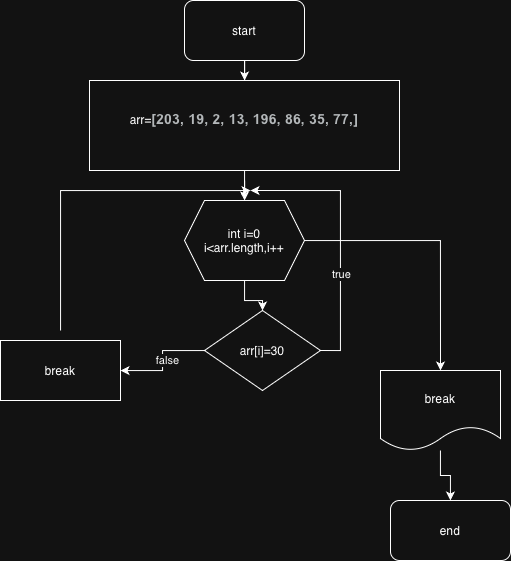

The diagram above was exported from draw.io. Its source (the exported page's mxGraphModel, read from the mxfile embedded in the PNG):
<mxGraphModel dx="929" dy="653" grid="1" gridSize="10" guides="1" tooltips="1" connect="1" arrows="1" fold="1" page="1" pageScale="1" pageWidth="827" pageHeight="1169" math="0" shadow="0">
  <root>
    <mxCell id="0" />
    <mxCell id="1" parent="0" />
    <mxCell id="CSJp6N1cU6bW_GgaMMh0-35" value="" style="edgeStyle=orthogonalEdgeStyle;rounded=0;orthogonalLoop=1;jettySize=auto;html=1;" edge="1" parent="1" source="CSJp6N1cU6bW_GgaMMh0-1" target="CSJp6N1cU6bW_GgaMMh0-2">
      <mxGeometry relative="1" as="geometry" />
    </mxCell>
    <mxCell id="CSJp6N1cU6bW_GgaMMh0-1" value="start" style="rounded=1;whiteSpace=wrap;html=1;" vertex="1" parent="1">
      <mxGeometry x="354" y="10" width="120" height="60" as="geometry" />
    </mxCell>
    <mxCell id="CSJp6N1cU6bW_GgaMMh0-32" value="" style="edgeStyle=orthogonalEdgeStyle;rounded=0;orthogonalLoop=1;jettySize=auto;html=1;" edge="1" parent="1" source="CSJp6N1cU6bW_GgaMMh0-2" target="CSJp6N1cU6bW_GgaMMh0-3">
      <mxGeometry relative="1" as="geometry" />
    </mxCell>
    <mxCell id="CSJp6N1cU6bW_GgaMMh0-2" value="arr=&lt;b style=&quot;text-align: start; caret-color: rgb(60, 64, 67); color: rgb(60, 64, 67); font-family: Roboto, Arial, sans-serif; font-size: 14px; letter-spacing: 0.2px;&quot;&gt;[203, 19, 2, 13, 196, 86, 35, 77,]&lt;/b&gt;&lt;div&gt;&lt;br&gt;&lt;/div&gt;" style="rounded=0;whiteSpace=wrap;html=1;" vertex="1" parent="1">
      <mxGeometry x="259" y="90" width="310" height="90" as="geometry" />
    </mxCell>
    <mxCell id="CSJp6N1cU6bW_GgaMMh0-20" style="edgeStyle=orthogonalEdgeStyle;rounded=0;orthogonalLoop=1;jettySize=auto;html=1;entryX=0.5;entryY=0;entryDx=0;entryDy=0;" edge="1" parent="1" source="CSJp6N1cU6bW_GgaMMh0-3" target="CSJp6N1cU6bW_GgaMMh0-6">
      <mxGeometry relative="1" as="geometry" />
    </mxCell>
    <mxCell id="CSJp6N1cU6bW_GgaMMh0-45" style="edgeStyle=orthogonalEdgeStyle;rounded=0;orthogonalLoop=1;jettySize=auto;html=1;entryX=0.5;entryY=0;entryDx=0;entryDy=0;" edge="1" parent="1" source="CSJp6N1cU6bW_GgaMMh0-3" target="CSJp6N1cU6bW_GgaMMh0-38">
      <mxGeometry relative="1" as="geometry" />
    </mxCell>
    <mxCell id="CSJp6N1cU6bW_GgaMMh0-3" value="int i=0&lt;div&gt;i&amp;lt;arr.length,i++&lt;/div&gt;" style="shape=hexagon;perimeter=hexagonPerimeter2;whiteSpace=wrap;html=1;fixedSize=1;" vertex="1" parent="1">
      <mxGeometry x="354" y="210" width="120" height="80" as="geometry" />
    </mxCell>
    <mxCell id="CSJp6N1cU6bW_GgaMMh0-23" style="edgeStyle=orthogonalEdgeStyle;rounded=0;orthogonalLoop=1;jettySize=auto;html=1;exitX=1;exitY=0.5;exitDx=0;exitDy=0;" edge="1" parent="1" source="CSJp6N1cU6bW_GgaMMh0-6">
      <mxGeometry relative="1" as="geometry">
        <mxPoint x="420" y="200" as="targetPoint" />
        <Array as="points">
          <mxPoint x="510" y="360" />
          <mxPoint x="510" y="200" />
        </Array>
      </mxGeometry>
    </mxCell>
    <mxCell id="CSJp6N1cU6bW_GgaMMh0-24" value="true" style="edgeLabel;html=1;align=center;verticalAlign=middle;resizable=0;points=[];" vertex="1" connectable="0" parent="CSJp6N1cU6bW_GgaMMh0-23">
      <mxGeometry x="-0.2889" relative="1" as="geometry">
        <mxPoint as="offset" />
      </mxGeometry>
    </mxCell>
    <mxCell id="CSJp6N1cU6bW_GgaMMh0-37" value="" style="edgeStyle=orthogonalEdgeStyle;rounded=0;orthogonalLoop=1;jettySize=auto;html=1;" edge="1" parent="1" source="CSJp6N1cU6bW_GgaMMh0-6" target="CSJp6N1cU6bW_GgaMMh0-36">
      <mxGeometry relative="1" as="geometry" />
    </mxCell>
    <mxCell id="CSJp6N1cU6bW_GgaMMh0-44" value="false" style="edgeLabel;html=1;align=center;verticalAlign=middle;resizable=0;points=[];" vertex="1" connectable="0" parent="CSJp6N1cU6bW_GgaMMh0-37">
      <mxGeometry x="-0.0139" y="4" relative="1" as="geometry">
        <mxPoint as="offset" />
      </mxGeometry>
    </mxCell>
    <mxCell id="CSJp6N1cU6bW_GgaMMh0-6" value="arr[i]=30" style="rhombus;whiteSpace=wrap;html=1;" vertex="1" parent="1">
      <mxGeometry x="374" y="320" width="116" height="80" as="geometry" />
    </mxCell>
    <mxCell id="CSJp6N1cU6bW_GgaMMh0-29" style="edgeStyle=orthogonalEdgeStyle;rounded=0;orthogonalLoop=1;jettySize=auto;html=1;exitX=0.5;exitY=1;exitDx=0;exitDy=0;" edge="1" parent="1" source="CSJp6N1cU6bW_GgaMMh0-2" target="CSJp6N1cU6bW_GgaMMh0-2">
      <mxGeometry relative="1" as="geometry" />
    </mxCell>
    <mxCell id="CSJp6N1cU6bW_GgaMMh0-42" style="edgeStyle=orthogonalEdgeStyle;rounded=0;orthogonalLoop=1;jettySize=auto;html=1;" edge="1" parent="1">
      <mxGeometry relative="1" as="geometry">
        <mxPoint x="420" y="200" as="targetPoint" />
        <mxPoint x="230.05882352941194" y="340" as="sourcePoint" />
        <Array as="points">
          <mxPoint x="230" y="200" />
          <mxPoint x="410" y="200" />
        </Array>
      </mxGeometry>
    </mxCell>
    <mxCell id="CSJp6N1cU6bW_GgaMMh0-36" value="break" style="rounded=0;whiteSpace=wrap;html=1;" vertex="1" parent="1">
      <mxGeometry x="170" y="350" width="120" height="60" as="geometry" />
    </mxCell>
    <mxCell id="CSJp6N1cU6bW_GgaMMh0-40" value="" style="edgeStyle=orthogonalEdgeStyle;rounded=0;orthogonalLoop=1;jettySize=auto;html=1;" edge="1" parent="1" source="CSJp6N1cU6bW_GgaMMh0-38" target="CSJp6N1cU6bW_GgaMMh0-39">
      <mxGeometry relative="1" as="geometry" />
    </mxCell>
    <mxCell id="CSJp6N1cU6bW_GgaMMh0-38" value="break" style="shape=document;whiteSpace=wrap;html=1;boundedLbl=1;" vertex="1" parent="1">
      <mxGeometry x="550" y="380" width="120" height="80" as="geometry" />
    </mxCell>
    <mxCell id="CSJp6N1cU6bW_GgaMMh0-39" value="end" style="rounded=1;whiteSpace=wrap;html=1;" vertex="1" parent="1">
      <mxGeometry x="560" y="510" width="120" height="60" as="geometry" />
    </mxCell>
  </root>
</mxGraphModel>